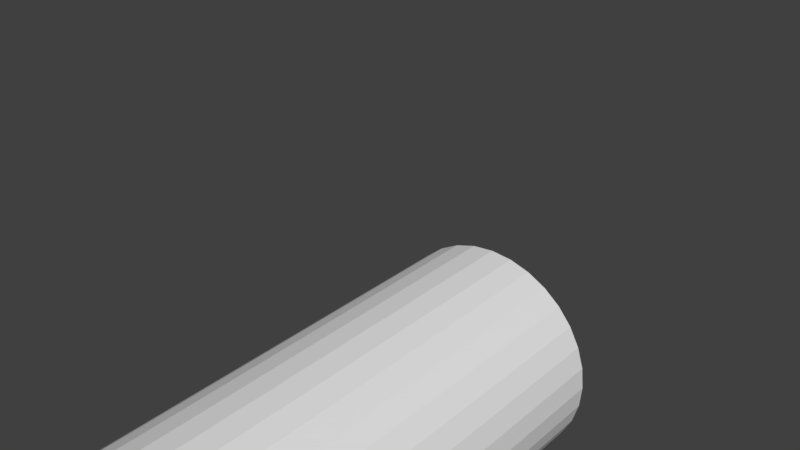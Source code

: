 # Source: armature_bone_attachment.blend  (saved by Blender 2.79.0; exported with 4.5.12 LTS)
import bpy
from mathutils import Matrix  # noqa: F401  (used for matrix-valued properties, if any)

bpy.ops.wm.read_factory_settings(use_empty=True)
scene = bpy.context.scene
scene.name = 'Scene'

# ---- collections
col_collection_1 = bpy.data.collections.new('Collection 1'); scene.collection.children.link(col_collection_1)

# ---- world
world_world = bpy.data.worlds.new('World'); scene.world = world_world
world_world.color = (0.05088, 0.05088, 0.05088)
world_world.use_sun_shadow = False
world_world.sun_shadow_jitter_overblur = 0.0
world_world.cycles.sampling_method = 'MANUAL'

# ---- meshes
me_cylinder = bpy.data.meshes.new('Cylinder')
me_cylinder.from_pydata([(0.0, 1.0, -0.8519), (0.0, 1.0, 3.548), (0.1951, 0.9808, -0.8519), (0.1951, 0.9808, 3.548), (0.3827, 0.9239, -0.8519), (0.3827, 0.9239, 3.548), (0.5556, 0.8315, -0.8519), (0.5556, 0.8315, 3.548), (0.7071, 0.7071, -0.8519), (0.7071, 0.7071, 3.548), (0.8315, 0.5556, -0.8519), (0.8315, 0.5556, 3.548), (0.9239, 0.3827, -0.8519), (0.9239, 0.3827, 3.548), (0.9808, 0.1951, -0.8519), (0.9808, 0.1951, 3.548), (1.0, 7.55e-08, -0.8519), (1.0, 7.55e-08, 3.548), (0.9808, -0.1951, -0.8519), (0.9808, -0.1951, 3.548), (0.9239, -0.3827, -0.8519), (0.9239, -0.3827, 3.548), (0.8315, -0.5556, -0.8519), (0.8315, -0.5556, 3.548), (0.7071, -0.7071, -0.8519), (0.7071, -0.7071, 3.548), (0.5556, -0.8315, -0.8519), (0.5556, -0.8315, 3.548), (0.3827, -0.9239, -0.8519), (0.3827, -0.9239, 3.548), (0.1951, -0.9808, -0.8519), (0.1951, -0.9808, 3.548), (-3.258e-07, -1.0, -0.8519), (-3.258e-07, -1.0, 3.548), (-0.1951, -0.9808, -0.8519), (-0.1951, -0.9808, 3.548), (-0.3827, -0.9239, -0.8519), (-0.3827, -0.9239, 3.548), (-0.5556, -0.8315, -0.8519), (-0.5556, -0.8315, 3.548), (-0.7071, -0.7071, -0.8519), (-0.7071, -0.7071, 3.548), (-0.8315, -0.5556, -0.8519), (-0.8315, -0.5556, 3.548), (-0.9239, -0.3827, -0.8519), (-0.9239, -0.3827, 3.548), (-0.9808, -0.1951, -0.8519), (-0.9808, -0.1951, 3.548), (-1.0, 9.656e-07, -0.8519), (-1.0, 9.656e-07, 3.548), (-0.9808, 0.1951, -0.8519), (-0.9808, 0.1951, 3.548), (-0.9239, 0.3827, -0.8519), (-0.9239, 0.3827, 3.548), (-0.8315, 0.5556, -0.8519), (-0.8315, 0.5556, 3.548), (-0.7071, 0.7071, -0.8519), (-0.7071, 0.7071, 3.548), (-0.5556, 0.8315, -0.8519), (-0.5556, 0.8315, 3.548), (-0.3827, 0.9239, -0.8519), (-0.3827, 0.9239, 3.548), (-0.1951, 0.9808, -0.8519), (-0.1951, 0.9808, 3.548)], [], [(0, 1, 3, 2), (2, 3, 5, 4), (4, 5, 7, 6), (6, 7, 9, 8), (8, 9, 11, 10), (10, 11, 13, 12), (12, 13, 15, 14), (14, 15, 17, 16), (16, 17, 19, 18), (18, 19, 21, 20), (20, 21, 23, 22), (22, 23, 25, 24), (24, 25, 27, 26), (26, 27, 29, 28), (28, 29, 31, 30), (30, 31, 33, 32), (32, 33, 35, 34), (34, 35, 37, 36), (36, 37, 39, 38), (38, 39, 41, 40), (40, 41, 43, 42), (42, 43, 45, 44), (44, 45, 47, 46), (46, 47, 49, 48), (48, 49, 51, 50), (50, 51, 53, 52), (52, 53, 55, 54), (54, 55, 57, 56), (56, 57, 59, 58), (58, 59, 61, 60), (3, 1, 63, 61, 59, 57, 55, 53, 51, 49, 47, 45, 43, 41, 39, 37, 35, 33, 31, 29, 27, 25, 23, 21, 19, 17, 15, 13, 11, 9, 7, 5), (60, 61, 63, 62), (62, 63, 1, 0), (0, 2, 4, 6, 8, 10, 12, 14, 16, 18, 20, 22, 24, 26, 28, 30, 32, 34, 36, 38, 40, 42, 44, 46, 48, 50, 52, 54, 56, 58, 60, 62)])
me_cylinder.use_remesh_preserve_volume = False
me_cylinder.use_remesh_preserve_attributes = False
me_cylinder.use_mirror_vertex_groups = False
me_cylinder.update()
arm_armature = bpy.data.armatures.new('Armature')  # bones are not reproduced

# ---- objects
ob_armature = bpy.data.objects.new('Armature', arm_armature)
ob_cylinder = bpy.data.objects.new('Cylinder', me_cylinder)

# ---- transforms, parenting, visibility, modifiers, constraints
ob_armature.location = (-0.022, -0.03431, 0.01258)
ob_armature.lineart.crease_threshold = 0.0
ob_cylinder.parent = ob_armature
ob_cylinder.matrix_parent_inverse = Matrix(((1.0, -2.22e-16, 0.0, 0.022), (2.22e-16, 4.93e-32, 1.0, -2.634), (-2.22e-16, -1.0, 9.313e-10, -0.03431), (0.0, 0.0, 0.0, 1.0)))
ob_cylinder.location = (0.0, 0.0, 0.3784)
ob_cylinder.lineart.crease_threshold = 0.0

# ---- collection membership
col_collection_1.objects.link(ob_armature)
col_collection_1.objects.link(ob_cylinder)

# ---- scene / render settings (as saved in the file)
scene.frame_start = 1; scene.frame_end = 250; scene.frame_set(1)
scene.render.engine = 'BLENDER_EEVEE_NEXT'
scene.render.resolution_percentage = 50
scene.render.dither_intensity = 0.0
scene.cycles.use_denoising = False
scene.cycles.samples = 128
scene.cycles.sampling_pattern = 'TABULATED_SOBOL'
scene.cycles.use_adaptive_sampling = False
scene.cycles.use_light_tree = False
scene.cycles.blur_glossy = 0.0
scene.cycles.sample_clamp_indirect = 0.0
scene.view_settings.view_transform = 'Standard'
bpy.context.view_layer.update()

# ---- added for rendering (the .blend has no active camera and no usable light): camera, sun
cam_auto = bpy.data.cameras.new('AutoCamera')
cam_auto.lens = 50.0
cam_auto.sensor_width = 36.0
cam_auto.clip_end = 1000.0
ob_auto_camera = bpy.data.objects.new('AutoCamera', cam_auto)
scene.collection.objects.link(ob_auto_camera)
ob_auto_camera.location = (4.83911, -5.80693, 5.59749)
ob_auto_camera.rotation_euler = (1.09748, -7.21219e-08, 0.694738)
scene.camera = ob_auto_camera
light_auto_sun = bpy.data.lights.new('AutoSun', 'SUN')
light_auto_sun.energy = 3.0
light_auto_sun.angle = 0.0523599
ob_auto_sun = bpy.data.objects.new('AutoSun', light_auto_sun)
scene.collection.objects.link(ob_auto_sun)
ob_auto_sun.rotation_euler = (0.872665, 0.174533, 0.523599)
bpy.context.view_layer.update()
